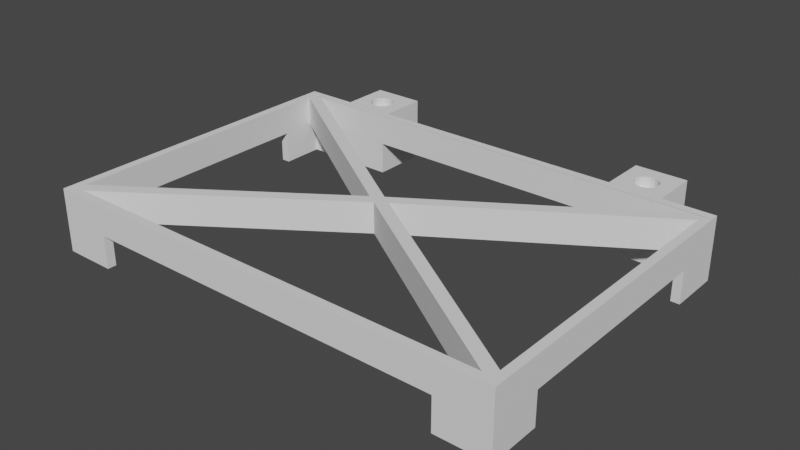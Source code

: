 # Source: switch_top.blend  (saved by Blender 3.2.14; exported with 4.5.12 LTS)
import bpy
from mathutils import Matrix  # noqa: F401  (used for matrix-valued properties, if any)

bpy.ops.wm.read_factory_settings(use_empty=True)
scene = bpy.context.scene
scene.name = 'Scene'

# ---- world
world_world = bpy.data.worlds.new('World'); scene.world = world_world
world_world.use_nodes = True; world_world.node_tree.nodes.clear()
_N = world_world.node_tree.nodes; _L = world_world.node_tree.links
n0 = _N.new('ShaderNodeOutputWorld'); n0.name = 'World Output'; n0.location = (300, 300)
n1 = _N.new('ShaderNodeBackground'); n1.name = 'Background'; n1.location = (10, 300)
n1.inputs[0].default_value = (0.05088, 0.05088, 0.05088, 1.0)
_L.new(n1.outputs[0], n0.inputs[0])
n0.is_active_output = True
world_world.color = (0.05088, 0.05088, 0.05088)
world_world.use_sun_shadow = False
world_world.sun_shadow_jitter_overblur = 0.0

# ---- meshes
me_cube_010 = bpy.data.meshes.new('Cube.010')
me_cube_010.from_pydata([(-129.3, -38.12, -431.1), (-129.3, -142.1, -430.2), (-136.3, -38.12, -431.1), (-129.3, -37.46, -361.2), (-136.3, -37.46, -361.2), (-129.3, -141.4, -360.2), (-136.3, -141.4, -360.2), (-136.3, -142.1, -430.2), (-129.3, -36.13, -431.2), (-136.3, -36.12, -431.2), (-129.3, -35.47, -361.2), (-136.3, -35.46, -361.2), (-129.3, -144.1, -430.2), (-129.3, -143.4, -360.2), (-136.3, -143.4, -360.2), (-136.3, -144.1, -430.2), (-129.3, -37.45, -359.2), (-136.3, -37.44, -359.2), (-129.3, -141.4, -358.2), (-136.3, -141.4, -358.2), (-129.3, -35.45, -359.2), (-136.3, -35.45, -359.2), (-129.3, -143.4, -358.2), (-136.3, -143.4, -358.2), (-136.3, -38.14, -433.2), (-136.3, -142.1, -432.2), (-136.3, -36.14, -433.2), (-136.3, -144.1, -432.2), (-129.3, -40.12, -431.1), (-136.3, -40.12, -431.1), (-129.3, -38.11, -429.1), (-136.3, -38.1, -429.1), (-129.3, -37.48, -363.2), (-136.3, -37.48, -363.2), (-129.3, -39.46, -361.2), (-136.3, -39.46, -361.2), (-129.3, -141.5, -362.2), (-136.3, -141.5, -362.2), (-129.3, -139.4, -360.2), (-136.3, -139.4, -360.2), (-129.3, -140.1, -430.2), (-136.3, -140.1, -430.2), (-129.3, -142.1, -428.2), (-136.3, -142.1, -428.2), (-136.3, -40.12, -431.1), (-136.3, -90.91, -397.7), (-136.3, -88.38, -396.1), (-136.3, -90.87, -394.4), (-136.3, -93.4, -396.0), (-129.3, -90.91, -397.7), (-129.3, -88.38, -396.1), (-129.3, -90.88, -394.4), (-129.3, -93.4, -396.0), (-136.3, -47.48, -361.1), (-136.3, -47.46, -359.1), (-136.3, -37.56, -371.2), (-136.3, -35.56, -371.2), (-143.8, -37.46, -361.2), (-143.8, -35.46, -361.2), (-143.8, -37.44, -359.2), (-143.8, -35.44, -359.2), (-143.8, -47.48, -361.1), (-143.8, -47.46, -359.1), (-143.8, -37.55, -371.2), (-143.8, -35.56, -371.2), (-136.3, -38.03, -421.2), (-136.3, -36.03, -421.2), (-136.3, -48.13, -431.1), (-136.3, -48.14, -433.1), (-143.8, -36.12, -431.2), (-143.8, -38.12, -431.1), (-143.8, -36.14, -433.2), (-143.8, -38.14, -433.2), (-143.8, -38.03, -421.2), (-143.8, -36.03, -421.2), (-143.8, -48.12, -431.1), (-143.8, -48.14, -433.1), (-136.3, -142.0, -420.2), (-136.3, -144.0, -420.2), (-136.3, -132.1, -430.3), (-136.3, -132.1, -432.3), (-143.8, -144.1, -430.2), (-143.8, -142.1, -430.2), (-143.8, -144.1, -432.2), (-143.8, -142.1, -432.2), (-143.8, -142.0, -420.2), (-143.8, -144.0, -420.2), (-143.8, -132.1, -430.3), (-143.8, -132.1, -432.3), (-136.3, -141.5, -370.2), (-136.3, -143.5, -370.2), (-136.3, -131.4, -360.3), (-136.3, -131.4, -358.3), (-143.8, -141.4, -360.2), (-143.8, -143.4, -360.2), (-143.8, -141.4, -358.2), (-143.8, -143.4, -358.2), (-143.8, -141.5, -370.2), (-143.8, -143.5, -370.2), (-143.8, -131.4, -360.3), (-143.8, -131.4, -358.3), (-129.3, -36.15, -433.2), (-129.3, -144.1, -432.2), (-129.3, -36.15, -433.2), (-129.3, -132.1, -432.3), (-143.8, -132.2, -443.5), (-143.8, -120.2, -443.6), (-129.3, -132.2, -443.5), (-129.3, -120.2, -443.6), (-129.3, -60.15, -432.9), (-131.8, -127.0, -438.5), (-131.8, -127.1, -438.3), (-131.8, -126.7, -438.6), (-131.8, -126.5, -438.7), (-131.8, -126.3, -438.7), (-131.8, -126.0, -438.7), (-131.8, -125.8, -438.6), (-131.8, -125.6, -438.5), (-131.8, -125.4, -438.3), (-131.8, -125.2, -438.1), (-131.8, -125.1, -437.9), (-131.8, -125.0, -437.7), (-131.8, -125.0, -437.4), (-131.8, -125.0, -437.2), (-131.8, -125.1, -437.0), (-131.8, -125.2, -436.7), (-131.8, -125.4, -436.6), (-131.8, -125.5, -436.4), (-131.8, -125.8, -436.3), (-131.8, -126.0, -436.2), (-131.8, -126.2, -436.2), (-131.8, -126.5, -436.2), (-131.8, -126.7, -436.3), (-131.8, -126.9, -436.4), (-131.8, -127.1, -436.5), (-131.8, -127.3, -436.7), (-131.8, -127.4, -436.9), (-131.8, -127.5, -437.2), (-131.8, -127.5, -437.4), (-131.8, -127.5, -437.7), (-131.8, -127.4, -437.9), (-131.8, -127.3, -438.1), (-131.8, -54.97, -439.1), (-131.8, -55.16, -439.0), (-131.8, -54.76, -439.2), (-131.8, -54.52, -439.3), (-131.8, -54.28, -439.3), (-131.8, -54.04, -439.3), (-131.8, -53.8, -439.3), (-131.8, -53.58, -439.1), (-131.8, -53.39, -439.0), (-131.8, -53.24, -438.8), (-131.8, -53.12, -438.6), (-131.8, -53.04, -438.4), (-131.8, -53.02, -438.1), (-131.8, -53.04, -437.9), (-131.8, -53.11, -437.6), (-131.8, -53.22, -437.4), (-131.8, -53.38, -437.2), (-131.8, -53.56, -437.1), (-131.8, -53.78, -436.9), (-131.8, -54.01, -436.9), (-131.8, -54.26, -436.8), (-131.8, -54.5, -436.9), (-131.8, -54.73, -436.9), (-131.8, -54.95, -437.1), (-131.8, -55.14, -437.2), (-131.8, -55.3, -437.4), (-131.8, -55.42, -437.6), (-131.8, -55.49, -437.8), (-131.8, -55.52, -438.1), (-131.8, -55.49, -438.3), (-131.8, -55.43, -438.6), (-131.8, -55.31, -438.8), (-143.8, -54.97, -439.1), (-143.8, -55.15, -439.0), (-143.8, -54.75, -439.2), (-143.8, -54.52, -439.3), (-143.8, -54.27, -439.3), (-143.8, -54.03, -439.3), (-143.8, -53.8, -439.3), (-143.8, -53.58, -439.1), (-143.8, -53.39, -439.0), (-143.8, -53.23, -438.8), (-143.8, -53.11, -438.6), (-143.8, -53.04, -438.4), (-143.8, -53.01, -438.1), (-143.8, -53.04, -437.9), (-143.8, -53.1, -437.6), (-143.8, -53.22, -437.4), (-143.8, -53.37, -437.2), (-143.8, -53.56, -437.1), (-143.8, -53.77, -436.9), (-143.8, -54.01, -436.9), (-143.8, -54.25, -436.8), (-143.8, -54.49, -436.9), (-143.8, -54.73, -436.9), (-143.8, -54.95, -437.1), (-143.8, -55.14, -437.2), (-143.8, -55.29, -437.4), (-143.8, -55.41, -437.6), (-143.8, -55.49, -437.8), (-143.8, -55.51, -438.1), (-143.8, -55.49, -438.3), (-143.8, -55.42, -438.6), (-143.8, -55.31, -438.8), (-143.8, -126.9, -438.5), (-143.8, -126.7, -438.6), (-143.8, -127.1, -438.3), (-143.8, -127.3, -438.1), (-143.8, -127.4, -437.9), (-143.8, -127.5, -437.7), (-143.8, -127.5, -437.4), (-143.8, -127.5, -437.2), (-143.8, -127.4, -436.9), (-143.8, -127.3, -436.7), (-143.8, -127.1, -436.5), (-143.8, -126.9, -436.4), (-143.8, -126.7, -436.3), (-143.8, -126.5, -436.2), (-143.8, -126.2, -436.2), (-143.8, -126.0, -436.2), (-143.8, -125.8, -436.3), (-143.8, -125.5, -436.4), (-143.8, -125.4, -436.6), (-143.8, -125.2, -436.7), (-143.8, -125.1, -437.0), (-143.8, -125.0, -437.2), (-143.8, -125.0, -437.4), (-143.8, -125.0, -437.7), (-143.8, -125.1, -437.9), (-143.8, -125.2, -438.1), (-143.8, -125.4, -438.3), (-143.8, -125.6, -438.5), (-143.8, -125.8, -438.6), (-143.8, -126.0, -438.7), (-143.8, -126.3, -438.7), (-143.8, -126.5, -438.7), (-143.8, -120.1, -432.4), (-129.3, -120.1, -432.4), (-136.3, -120.1, -430.4), (-136.3, -120.1, -432.4), (-143.8, -120.1, -430.4), (-143.8, -120.1, -432.4), (-136.3, -60.12, -430.9), (-136.3, -60.14, -432.9), (-143.8, -60.12, -430.9), (-143.8, -60.14, -432.9), (-143.8, -48.14, -433.1), (-129.3, -60.15, -432.9), (-143.8, -60.14, -432.9), (-129.3, -48.15, -433.1), (-143.8, -48.25, -444.3), (-129.3, -60.25, -444.2), (-143.8, -60.25, -444.2), (-129.3, -48.25, -444.3), (-131.8, -55.82, -440.4), (-131.8, -56.23, -440.0), (-131.8, -55.34, -440.6), (-131.8, -54.83, -440.8), (-131.8, -54.29, -440.8), (-131.8, -53.76, -440.8), (-131.8, -53.24, -440.6), (-131.8, -52.76, -440.4), (-131.8, -52.34, -440.1), (-131.8, -51.99, -439.6), (-131.8, -51.74, -439.2), (-131.8, -51.57, -438.7), (-131.8, -51.52, -438.1), (-131.8, -51.56, -437.6), (-131.8, -51.72, -437.1), (-131.8, -51.97, -436.6), (-131.8, -52.3, -436.2), (-131.8, -52.72, -435.8), (-131.8, -53.19, -435.6), (-131.8, -53.71, -435.4), (-131.8, -54.24, -435.3), (-131.8, -54.78, -435.4), (-131.8, -55.3, -435.5), (-131.8, -55.77, -435.8), (-131.8, -56.19, -436.1), (-131.8, -56.54, -436.5), (-131.8, -56.8, -437.0), (-131.8, -56.96, -437.5), (-131.8, -57.02, -438.1), (-131.8, -56.97, -438.6), (-131.8, -56.82, -439.1), (-131.8, -56.57, -439.6), (-129.3, -55.82, -440.4), (-129.3, -56.23, -440.0), (-129.3, -55.34, -440.6), (-129.3, -54.83, -440.8), (-129.3, -54.29, -440.8), (-129.3, -53.76, -440.8), (-129.3, -53.24, -440.6), (-129.3, -52.76, -440.4), (-129.3, -52.34, -440.1), (-129.3, -52.0, -439.6), (-129.3, -51.74, -439.2), (-129.3, -51.58, -438.7), (-129.3, -51.52, -438.1), (-129.3, -51.57, -437.6), (-129.3, -51.72, -437.1), (-129.3, -51.97, -436.6), (-129.3, -52.3, -436.2), (-129.3, -52.72, -435.8), (-129.3, -53.19, -435.6), (-129.3, -53.71, -435.4), (-129.3, -54.24, -435.3), (-129.3, -54.78, -435.4), (-129.3, -55.3, -435.5), (-129.3, -55.77, -435.8), (-129.3, -56.19, -436.1), (-129.3, -56.54, -436.5), (-129.3, -56.8, -437.0), (-129.3, -56.96, -437.5), (-129.3, -57.02, -438.1), (-129.3, -56.97, -438.6), (-129.3, -56.82, -439.1), (-129.3, -56.57, -439.6), (-131.8, -127.8, -439.7), (-131.8, -128.2, -439.4), (-131.8, -127.3, -440.0), (-131.8, -126.8, -440.1), (-131.8, -126.3, -440.2), (-131.8, -125.7, -440.1), (-131.8, -125.2, -440.0), (-131.8, -124.7, -439.7), (-131.8, -124.3, -439.4), (-131.8, -124.0, -439.0), (-131.8, -123.7, -438.5), (-131.8, -123.6, -438.0), (-131.8, -123.5, -437.5), (-131.8, -123.5, -436.9), (-131.8, -123.7, -436.4), (-131.8, -123.9, -435.9), (-131.8, -124.3, -435.5), (-131.8, -124.7, -435.2), (-131.8, -125.2, -434.9), (-131.8, -125.7, -434.7), (-131.8, -126.2, -434.7), (-131.8, -126.8, -434.7), (-131.8, -127.3, -434.9), (-131.8, -127.8, -435.1), (-131.8, -128.2, -435.5), (-131.8, -128.5, -435.9), (-131.8, -128.8, -436.4), (-131.8, -128.9, -436.9), (-131.8, -129.0, -437.4), (-131.8, -129.0, -437.9), (-131.8, -128.8, -438.5), (-131.8, -128.5, -438.9), (-129.3, -127.8, -439.7), (-129.3, -128.2, -439.4), (-129.3, -127.3, -440.0), (-129.3, -126.8, -440.1), (-129.3, -126.3, -440.2), (-129.3, -125.7, -440.1), (-129.3, -125.2, -440.0), (-129.3, -124.7, -439.7), (-129.3, -124.3, -439.4), (-129.3, -124.0, -439.0), (-129.3, -123.7, -438.5), (-129.3, -123.6, -438.0), (-129.3, -123.5, -437.5), (-129.3, -123.5, -436.9), (-129.3, -123.7, -436.4), (-129.3, -123.9, -435.9), (-129.3, -124.3, -435.5), (-129.3, -124.7, -435.2), (-129.3, -125.2, -434.9), (-129.3, -125.7, -434.7), (-129.3, -126.2, -434.7), (-129.3, -126.8, -434.7), (-129.3, -127.3, -434.9), (-129.3, -127.8, -435.1), (-129.3, -128.2, -435.5), (-129.3, -128.5, -435.9), (-129.3, -128.8, -436.4), (-129.3, -128.9, -436.9), (-129.3, -129.0, -437.4), (-129.3, -129.0, -437.9), (-129.3, -128.8, -438.5), (-129.3, -128.6, -438.9)], [(2, 24), (25, 7), (29, 44), (101, 103), (76, 248), (109, 249), (247, 250)], [(78, 15, 81, 86), (43, 7, 15, 14, 6, 37), (42, 36, 5, 13, 12, 1), (80, 79, 67, 68), (8, 9, 11, 10), (23, 19, 95, 96), (15, 12, 13, 14), (3, 10, 20, 16), (18, 16, 17, 19), (17, 16, 20, 21), (18, 19, 23, 22), (13, 5, 18, 22), (14, 13, 22, 23), (4, 55, 63, 57), (10, 11, 21, 20), (75, 76, 247, 246), (44, 45, 46, 31, 2), (37, 6, 39, 47, 48), (41, 45, 48, 43, 7), (45, 48, 47, 46), (33, 46, 47, 35, 4), (3, 16, 18, 5, 38, 34), (3, 32, 30, 0, 8, 10), (19, 17, 4, 35, 39, 6), (11, 9, 2, 31, 33, 4), (36, 52, 51, 38, 5), (40, 49, 52, 42, 1), (52, 49, 50, 51), (28, 0, 30, 50, 49), (3, 34, 51, 50, 32), (38, 39, 35, 34), (32, 33, 31, 30), (41, 40, 28, 44), (43, 37, 36, 42), (45, 44, 28, 49), (45, 41, 40, 49), (48, 52, 42, 43), (48, 52, 36, 37), (47, 39, 38, 51), (47, 51, 34, 35), (46, 33, 32, 50), (46, 50, 30, 31), (17, 21, 60, 59), (54, 53, 61, 62), (58, 57, 59, 60), (61, 57, 59, 62), (57, 63, 64, 58), (21, 11, 58, 60), (53, 4, 57, 61), (55, 56, 64, 63), (56, 11, 58, 64), (17, 54, 62, 59), (9, 66, 74, 69), (24, 68, 76, 72), (70, 69, 71, 72), (75, 70, 72, 76), (69, 74, 73, 70), (67, 2, 70, 75), (65, 2, 70, 73), (26, 24, 72, 71), (66, 65, 73, 74), (9, 26, 71, 69), (77, 78, 86, 85), (81, 82, 84, 83), (86, 81, 82, 85), (25, 27, 83, 84), (79, 87, 242, 240), (79, 7, 82, 87), (27, 15, 81, 83), (7, 77, 85, 82), (92, 19, 95, 100), (89, 90, 98, 97), (93, 94, 96, 95), (100, 95, 93, 99), (93, 97, 98, 94), (90, 14, 94, 98), (91, 92, 100, 99), (6, 91, 99, 93), (14, 23, 96, 94), (6, 89, 97, 93), (101, 8, 12, 102), (12, 15, 27, 102), (102, 27, 26, 101), (8, 101, 26, 9), (83, 88, 104, 102), (105, 107, 108, 106), (115, 114, 236, 235), (116, 115, 235, 234), (117, 116, 234, 233), (118, 117, 233, 232), (119, 118, 232, 231), (120, 119, 231, 230), (121, 120, 230, 229), (122, 121, 229, 228), (123, 122, 228, 227), (124, 123, 227, 226), (125, 124, 226, 225), (126, 125, 225, 224), (127, 126, 224, 223), (128, 127, 223, 222), (129, 128, 222, 221), (130, 129, 221, 220), (131, 130, 220, 219), (132, 131, 219, 218), (133, 132, 218, 217), (134, 133, 217, 216), (135, 134, 216, 215), (136, 135, 215, 214), (137, 136, 214, 213), (138, 137, 213, 212), (139, 138, 212, 211), (140, 139, 211, 210), (141, 140, 210, 209), (111, 141, 209, 208), (110, 111, 208, 206), (112, 110, 206, 207), (113, 112, 207, 237), (114, 113, 237, 236), (239, 238, 106, 108), (104, 88, 105, 107), (352, 353, 321, 320), (241, 240, 242, 243), (88, 80, 241, 243), (80, 79, 240, 241), (87, 88, 243, 242), (245, 244, 246, 247), (68, 67, 244, 245), (67, 75, 246, 244), (76, 68, 245, 247), (252, 254, 253, 255), (251, 248, 252, 255), (253, 254, 250, 249), (142, 143, 175, 174), (144, 142, 174, 176), (145, 144, 176, 177), (146, 145, 177, 178), (147, 146, 178, 179), (148, 147, 179, 180), (149, 148, 180, 181), (150, 149, 181, 182), (151, 150, 182, 183), (152, 151, 183, 184), (153, 152, 184, 185), (154, 153, 185, 186), (155, 154, 186, 187), (156, 155, 187, 188), (157, 156, 188, 189), (158, 157, 189, 190), (159, 158, 190, 191), (160, 159, 191, 192), (161, 160, 192, 193), (162, 161, 193, 194), (163, 162, 194, 195), (164, 163, 195, 196), (165, 164, 196, 197), (166, 165, 197, 198), (167, 166, 198, 199), (168, 167, 199, 200), (169, 168, 200, 201), (170, 169, 201, 202), (171, 170, 202, 203), (172, 171, 203, 204), (173, 172, 204, 205), (143, 173, 205, 175), (106, 232, 233, 234, 235, 236, 237, 207, 206, 208, 105), (225, 226, 227, 228, 229, 230, 231, 232, 106, 238, 224), (217, 218, 219, 220, 221, 222, 223, 224, 238, 88, 216), (209, 210, 211, 212, 213, 214, 215, 216, 88, 105, 208), (175, 254, 252, 182, 181, 180, 179, 178, 177, 176, 174), (182, 252, 248, 190, 189, 188, 187, 186, 185, 184, 183), (190, 248, 250, 198, 197, 196, 195, 194, 193, 192, 191), (198, 250, 254, 175, 205, 204, 203, 202, 201, 200, 199), (84, 82, 87, 88), (170, 284, 283, 169), (288, 289, 257, 256), (288, 256, 258, 290), (290, 258, 259, 291), (291, 259, 260, 292), (292, 260, 261, 293), (293, 261, 262, 294), (294, 262, 263, 295), (295, 263, 264, 296), (296, 264, 265, 297), (297, 265, 266, 298), (298, 266, 267, 299), (299, 267, 268, 300), (301, 300, 268, 269), (301, 269, 270, 302), (302, 270, 271, 303), (303, 271, 272, 304), (304, 272, 273, 305), (305, 273, 274, 306), (306, 274, 275, 307), (307, 275, 276, 308), (308, 276, 277, 309), (309, 277, 278, 310), (310, 278, 279, 311), (311, 279, 280, 312), (312, 280, 281, 313), (313, 281, 282, 314), (314, 282, 283, 315), (315, 283, 284, 316), (316, 284, 285, 317), (317, 285, 286, 318), (318, 286, 287, 319), (289, 319, 287, 257), (171, 285, 284, 170), (172, 286, 285, 171), (173, 287, 286, 172), (173, 143, 257, 287), (143, 142, 256, 257), (144, 258, 256, 142), (145, 259, 258, 144), (146, 260, 259, 145), (169, 283, 282, 168), (168, 282, 281, 167), (167, 281, 280, 166), (166, 280, 279, 165), (165, 279, 278, 164), (164, 278, 277, 163), (163, 277, 276, 162), (162, 276, 275, 161), (161, 275, 274, 160), (160, 274, 273, 159), (159, 273, 272, 158), (158, 272, 271, 157), (157, 271, 270, 156), (156, 270, 269, 155), (155, 269, 268, 154), (154, 268, 267, 153), (153, 267, 266, 152), (152, 266, 265, 151), (151, 265, 264, 150), (150, 264, 263, 149), (149, 263, 262, 148), (148, 262, 261, 147), (147, 261, 260, 146), (255, 253, 289, 288, 290, 291, 292, 293, 294, 295, 296), (251, 255, 296, 297, 298, 299, 300, 301, 302, 303, 304), (304, 305, 306, 307, 308, 309, 310, 311, 312, 249, 251), (253, 249, 312, 313, 314, 315, 316, 317, 318, 319, 289), (352, 320, 322, 354), (354, 322, 323, 355), (355, 323, 324, 356), (356, 324, 325, 357), (357, 325, 326, 358), (358, 326, 327, 359), (359, 327, 328, 360), (360, 328, 329, 361), (361, 329, 330, 362), (362, 330, 331, 363), (363, 331, 332, 364), (364, 332, 333, 365), (365, 333, 334, 366), (366, 334, 335, 367), (367, 335, 336, 368), (368, 336, 337, 369), (369, 337, 338, 370), (370, 338, 339, 371), (371, 339, 340, 372), (372, 340, 341, 373), (373, 341, 342, 374), (374, 342, 343, 375), (375, 343, 344, 376), (376, 344, 345, 377), (377, 345, 346, 378), (378, 346, 347, 379), (379, 347, 348, 380), (380, 348, 349, 381), (381, 349, 350, 382), (382, 350, 351, 383), (353, 383, 351, 321), (108, 107, 353, 352, 354, 355, 356, 357, 358, 359, 360), (239, 108, 360, 361, 362, 363, 364, 365, 366, 367, 368), (368, 369, 370, 371, 372, 373, 374, 375, 376, 104, 239), (107, 353, 383, 382, 381, 380, 379, 378, 377, 376, 104), (133, 343, 342, 132), (132, 342, 341, 131), (131, 341, 340, 130), (134, 344, 343, 133), (135, 345, 344, 134), (136, 346, 345, 135), (137, 347, 346, 136), (138, 348, 347, 137), (139, 349, 348, 138), (140, 350, 349, 139), (141, 351, 350, 140), (141, 111, 321, 351), (111, 110, 320, 321), (112, 322, 320, 110), (113, 323, 322, 112), (114, 324, 323, 113), (115, 325, 324, 114), (116, 326, 325, 115), (117, 327, 326, 116), (118, 328, 327, 117), (119, 329, 328, 118), (120, 330, 329, 119), (121, 331, 330, 120), (122, 332, 331, 121), (123, 333, 332, 122), (124, 334, 333, 123), (125, 335, 334, 124), (126, 336, 335, 125), (127, 337, 336, 126), (128, 338, 337, 127), (129, 339, 338, 128), (130, 340, 339, 129)])
_uv = me_cube_010.uv_layers.new(name='UVMap')
_uv.uv.foreach_set('vector', [0.0, 0.0, 0.0, 0.0, 0.0, 0.0, 0.0, 0.0, 0.0, 0.0, 0.0, 0.0, 0.0, 0.0, 0.0, 0.0, 0.0, 0.0, 0.0, 0.0, 0.0, 0.0, 0.0, 0.0, 0.0, 0.0, 0.0, 0.0, 0.0, 0.0, 0.0, 0.0, 0.0, 0.0, 0.0, 0.0, 0.0, 0.0, 0.0, 0.0, 0.0, 0.0, 0.0, 0.0, 0.0, 0.0, 0.0, 0.0, 0.0, 0.0, 0.0, 0.0, 0.0, 0.0, 0.0, 0.0, 0.0, 0.0, 0.0, 0.0, 0.0, 0.0, 0.0, 0.0, 0.0, 0.0, 0.0, 0.0, 0.0, 0.0, 0.0, 0.0, 0.0, 0.0, 0.0, 0.0, 0.0, 0.0, 0.0, 0.0, 0.0, 0.0, 0.0, 0.0, 0.0, 0.0, 0.0, 0.0, 0.0, 0.0, 0.0, 0.0, 0.0, 0.0, 0.0, 0.0, 0.0, 0.0, 0.0, 0.0, 0.0, 0.0, 0.0, 0.0, 0.0, 0.0, 0.0, 0.0, 0.0, 0.0, 0.0, 0.0, 0.0, 0.0, 0.0, 0.0, 0.0, 0.0, 0.0, 0.0, 0.0, 0.0, 0.0, 0.0, 0.0, 0.0, 0.0, 0.0, 0.0, 0.0, 0.0, 0.0, 0.0, 0.0, 0.0, 0.0, 0.0, 0.0, 0.0, 0.0, 0.0, 0.0, 0.0, 0.0, 0.0, 0.0, 0.0, 0.0, 0.0, 0.0, 0.0, 0.0, 0.0, 0.0, 0.0, 0.0, 0.0, 0.0, 0.0, 0.0, 0.0, 0.0, 0.0, 0.0, 0.0, 0.0, 0.0, 0.0, 0.0, 0.0, 0.0, 0.0, 0.0, 0.0, 0.0, 0.0, 0.0, 0.0, 0.0, 0.0, 0.0, 0.0, 0.0, 0.0, 0.0, 0.0, 0.0, 0.0, 0.0, 0.0, 0.0, 0.0, 0.0, 0.0, 0.0, 0.0, 0.0, 0.0, 0.0, 0.0, 0.0, 0.0, 0.0, 0.0, 0.0, 0.0, 0.0, 0.0, 0.0, 0.0, 0.0, 0.0, 0.0, 0.0, 0.0, 0.0, 0.0, 0.0, 0.0, 0.0, 0.0, 0.0, 0.0, 0.0, 0.0, 0.0, 0.0, 0.0, 0.0, 0.0, 0.0, 0.0, 0.0, 0.0, 0.0, 0.0, 0.0, 0.0, 0.0, 0.0, 0.0, 0.0, 0.0, 0.0, 0.0, 0.0, 0.0, 0.0, 0.0, 0.0, 0.0, 0.0, 0.0, 0.0, 0.0, 0.0, 0.0, 0.0, 0.0, 0.0, 0.0, 0.0, 0.0, 0.0, 0.0, 0.0, 0.0, 0.0, 0.0, 0.0, 0.0, 0.0, 0.0, 0.0, 0.0, 0.0, 0.0, 0.0, 0.0, 0.0, 0.0, 0.0, 0.0, 0.0, 0.0, 0.0, 0.0, 0.0, 0.0, 0.0, 0.0, 0.0, 0.0, 0.0, 0.0, 0.0, 0.0, 0.0, 0.0, 0.0, 0.0, 0.0, 0.0, 0.0, 0.0, 0.0, 0.0, 0.0, 0.0, 0.0, 0.0, 0.0, 0.0, 0.0, 0.0, 0.0, 0.0, 0.0, 0.0, 0.0, 0.0, 0.0, 0.0, 0.0, 0.0, 0.0, 0.0, 0.0, 0.0, 0.0, 0.0, 0.0, 0.0, 0.0, 0.0, 0.0, 0.0, 0.0, 0.0, 0.0, 0.0, 0.0, 0.0, 0.0, 0.0, 0.0, 0.0, 0.0, 0.0, 0.0, 0.0, 0.0, 0.0, 0.0, 0.0, 0.0, 0.0, 0.0, 0.0, 0.0, 0.0, 0.0, 0.0, 0.0, 0.0, 0.0, 0.0, 0.0, 0.0, 0.0, 0.0, 0.0, 0.0, 0.0, 0.0, 0.0, 0.0, 0.0, 0.0, 0.0, 0.0, 0.0, 0.0, 0.0, 0.0, 0.0, 0.0, 0.0, 0.0, 0.0, 0.0, 0.0, 0.0, 0.0, 0.0, 0.0, 0.0, 0.0, 0.0, 0.0, 0.0, 0.0, 0.0, 0.0, 0.0, 0.0, 0.0, 0.0, 0.0, 0.0, 0.0, 0.0, 0.0, 0.0, 0.0, 0.0, 0.0, 0.0, 0.0, 0.0, 0.0, 0.0, 0.0, 0.0, 0.0, 0.0, 0.0, 0.0, 0.0, 0.0, 0.0, 0.0, 0.0, 0.0, 0.0, 0.0, 0.0, 0.0, 0.0, 0.0, 0.0, 0.0, 0.0, 0.0, 0.0, 0.0, 0.0, 0.0, 0.0, 0.0, 0.0, 0.0, 0.0, 0.0, 0.0, 0.0, 0.0, 0.0, 0.0, 0.0, 0.0, 0.0, 0.0, 0.0, 0.0, 0.0, 0.0, 0.0, 0.0, 0.0, 0.0, 0.0, 0.0, 0.0, 0.0, 0.0, 0.0, 0.0, 0.0, 0.0, 0.0, 0.0, 0.0, 0.0, 0.0, 0.0, 0.0, 0.0, 0.0, 0.0, 0.0, 0.0, 0.0, 0.0, 0.0, 0.0, 0.0, 0.0, 0.0, 0.0, 0.0, 0.0, 0.0, 0.0, 0.0, 0.0, 0.0, 0.0, 0.0, 0.0, 0.0, 0.0, 0.0, 0.0, 0.0, 0.0, 0.0, 0.0, 0.0, 0.0, 0.0, 0.0, 0.0, 0.0, 0.0, 0.0, 0.0, 0.0, 0.0, 0.0, 0.0, 0.0, 0.0, 0.0, 0.0, 0.0, 0.0, 0.0, 0.0, 0.0, 0.0, 0.0, 0.0, 0.0, 0.0, 0.0, 0.0, 0.0, 0.0, 0.0, 0.0, 0.0, 0.0, 0.0, 0.0, 0.0, 0.0, 0.0, 0.0, 0.0, 0.0, 0.0, 0.0, 0.0, 0.0, 0.0, 0.0, 0.0, 0.0, 0.0, 0.0, 0.0, 0.0, 0.0, 0.0, 0.0, 0.0, 0.0, 0.0, 0.0, 0.0, 0.0, 0.0, 0.0, 0.0, 0.0, 0.0, 0.0, 0.0, 0.0, 0.0, 0.0, 0.0, 0.0, 0.0, 0.0, 0.0, 0.0, 0.0, 0.0, 0.0, 0.0, 0.0, 0.0, 0.0, 0.0, 0.0, 0.0, 0.0, 0.0, 0.0, 0.0, 0.0, 0.0, 0.0, 0.0, 0.0, 0.0, 0.0, 0.0, 0.0, 0.0, 0.0, 0.0, 0.0, 0.0, 0.0, 0.0, 0.0, 0.0, 0.0, 0.0, 0.0, 0.0, 0.0, 0.0, 0.0, 0.0, 0.0, 0.0, 0.0, 0.0, 0.0, 0.0, 0.0, 0.0, 0.0, 0.0, 0.0, 0.0, 0.0, 0.0, 0.0, 0.0, 0.0, 0.0, 0.0, 0.0, 0.0, 0.0, 0.0, 0.0, 0.0, 0.0, 0.0, 0.0, 0.0, 0.0, 0.0, 0.0, 0.0, 0.0, 0.0, 0.0, 0.0, 0.0, 0.0, 0.0, 0.0, 0.0, 0.0, 0.0, 0.0, 0.0, 0.0, 0.0, 0.0, 0.0, 0.0, 0.0, 0.0, 0.0, 0.0, 0.0, 0.0, 0.0, 0.0, 0.0, 0.0, 0.0, 0.0, 0.0, 0.0, 0.0, 0.0, 0.0, 0.0, 0.0, 0.0, 0.0, 0.0, 0.0, 0.0, 0.0, 0.0, 0.0, 0.0, 0.0, 0.0, 0.0, 0.0, 0.0, 0.0, 0.0, 0.0, 0.0, 0.0, 0.0, 0.0, 0.0, 0.0, 0.0, 0.0, 0.0, 0.0, 0.0, 0.0, 0.0, 0.0, 0.0, 0.0, 0.0, 0.0, 0.0, 0.0, 0.0, 0.0, 0.0, 0.0, 0.0, 0.0, 0.0, 0.0, 0.0, 0.0, 0.0, 0.0, 0.0, 0.0, 0.0, 0.0, 0.0, 0.0, 0.0, 0.0, 0.0, 0.0, 0.0, 0.0, 0.0, 0.0, 0.0, 0.0, 0.0, 0.0, 0.0, 0.0, 0.0, 0.0, 0.0, 0.0, 0.0, 0.0, 0.0, 0.0, 0.0, 0.0, 0.0, 0.0, 0.0, 0.0, 0.0, 0.0, 0.0, 0.0, 0.0, 0.0, 0.0, 0.0, 0.0, 0.0, 0.0, 0.0, 0.0, 0.0, 0.0, 0.0, 0.0, 0.0, 0.0, 0.0, 0.0, 0.0, 0.0, 0.0, 0.0, 0.0, 0.0, 0.0, 0.0, 0.0, 0.0, 0.0, 0.0, 0.0, 0.0, 0.0, 0.0, 0.0, 0.0, 0.0, 0.0, 0.0, 0.0, 0.0, 0.0, 0.0, 0.0, 0.0, 0.0, 0.0, 0.0, 0.0, 0.0, 0.0, 0.0, 0.0, 0.0, 0.0, 0.0, 0.0, 0.0, 0.0, 0.0, 0.0, 0.0, 0.0, 0.0, 0.0, 0.0, 0.0, 0.0, 0.0, 0.0, 0.0, 0.0, 0.0, 0.0, 0.0, 0.0, 0.0, 0.0, 0.0, 0.0, 0.0, 0.0, 0.0, 0.0, 0.0, 0.0, 0.0, 0.0, 0.0, 0.0, 0.0, 0.0, 0.0, 0.0, 0.0, 0.0, 0.0, 0.0, 0.0, 0.0, 0.0, 0.0, 0.0, 0.0, 0.0, 0.0, 0.0, 0.0, 0.0, 0.0, 0.0, 0.0, 0.0, 0.0, 0.0, 0.0, 0.0, 0.0, 0.0, 0.0, 0.0, 0.0, 0.0, 0.0, 0.0, 0.0, 0.0, 0.0, 0.0, 0.0, 0.0, 0.0, 0.0, 0.0, 0.0, 0.0, 0.0, 0.0, 0.0, 0.0, 0.0, 0.0, 0.0, 0.0, 0.0, 0.0, 0.0, 0.0, 0.0, 0.0, 0.0, 0.0, 0.0, 0.0, 0.0, 0.0, 0.0, 0.0, 0.0, 0.0, 0.0, 0.0, 0.0, 0.0, 0.0, 0.0, 0.0, 0.0, 0.0, 0.0, 0.0, 0.0, 0.0, 0.0, 0.0, 0.0, 0.0, 0.0, 0.0, 0.0, 0.0, 0.0, 0.0, 0.0, 0.0, 0.0, 0.0, 0.0, 0.0, 0.0, 0.0, 0.0, 0.0, 0.0, 0.0, 0.0, 0.0, 0.0, 0.0, 0.0, 0.0, 0.0, 0.0, 0.0, 0.0, 0.0, 0.0, 0.0, 0.0, 0.0, 0.0, 0.0, 0.0, 0.0, 0.0, 0.0, 0.0, 0.0, 0.0, 0.0, 0.0, 0.0, 0.0, 0.0, 0.0, 0.0, 0.0, 0.0, 0.0, 0.0, 0.0, 0.0, 0.0, 0.0, 0.0, 0.0, 0.0, 0.0, 0.0, 0.0, 0.0, 0.0, 0.0, 0.0, 0.0, 0.0, 0.0, 0.0, 0.0, 0.0, 0.0, 0.0, 0.0, 0.0, 0.0, 0.0, 0.0, 0.0, 0.0, 0.0, 0.0, 0.0, 0.0, 0.0, 0.0, 0.0, 0.0, 0.0, 0.0, 0.0, 0.0, 0.0, 0.0, 0.0, 0.0, 0.0, 0.0, 0.0, 0.0, 0.0, 0.0, 0.0, 0.0, 0.0, 0.0, 0.0, 0.0, 0.0, 0.0, 0.0, 0.0, 0.0, 0.0, 0.0, 0.0, 0.0, 0.0, 0.0, 0.0, 0.0, 0.0, 0.0, 0.0, 0.0, 0.0, 0.0, 0.0, 0.0, 0.0, 0.0, 0.0, 0.0, 0.0, 0.0, 0.0, 0.0, 0.0, 0.0, 0.0, 0.0, 0.0, 0.0, 0.0, 0.0, 0.0, 0.0, 0.0, 0.0, 0.0, 0.0, 0.0, 0.0, 0.0, 0.0, 0.0, 0.0, 0.0, 0.0, 0.0, 0.0, 0.0, 0.0, 0.0, 0.0, 0.0, 0.0, 0.0, 0.0, 0.0, 0.0, 0.0, 0.0, 0.0, 0.0, 0.0, 0.0, 0.0, 0.0, 0.0, 0.0, 0.0, 0.0, 0.0, 0.0, 0.0, 0.0, 0.0, 0.0, 0.0, 0.0, 0.0, 0.0, 0.0, 0.0, 0.0, 0.0, 0.0, 0.0, 0.0, 0.0, 0.0, 0.0, 0.0, 0.0, 0.0, 0.0, 0.0, 0.0, 0.0, 0.0, 0.0, 0.0, 0.0, 0.0, 0.0, 0.0, 0.0, 0.0, 0.0, 0.0, 0.0, 0.0, 0.0, 0.0, 0.0, 0.0, 0.0, 0.0, 0.0, 0.0, 0.0, 0.0, 0.0, 0.0, 0.0, 0.0, 0.0, 0.0, 0.0, 0.0, 0.0, 0.0, 0.0, 0.0, 0.0, 0.0, 0.0, 0.0, 0.0, 0.0, 0.0, 0.0, 0.0, 0.0, 0.0, 0.0, 0.0, 0.0, 0.0, 0.0, 0.0, 0.0, 0.0, 0.0, 0.0, 0.0, 0.0, 0.0, 0.0, 0.0, 0.0, 0.0, 0.0, 0.0, 0.0, 0.0, 0.0, 0.0, 0.0, 0.0, 0.0, 0.0, 0.0, 0.0, 0.0, 0.0, 0.0, 0.0, 0.0, 0.0, 0.0, 0.0, 0.0, 0.0, 0.0, 0.0, 0.0, 0.0, 0.0, 0.0, 0.0, 0.0, 0.0, 0.0, 0.0, 0.0, 0.0, 0.0, 0.0, 0.0, 0.0, 0.0, 0.0, 0.0, 0.0, 0.0, 0.0, 0.0, 0.0, 0.0, 0.0, 0.0, 0.0, 0.0, 0.0, 0.0, 0.0, 0.0, 0.0, 0.0, 0.0, 0.0, 0.0, 0.0, 0.0, 0.0, 0.0, 0.0, 0.0, 0.0, 0.0, 0.0, 0.0, 0.0, 0.0, 0.0, 0.0, 0.0, 0.0, 0.0, 0.0, 0.0, 0.0, 0.0, 0.0, 0.0, 0.0, 0.0, 0.0, 0.0, 0.0, 0.0, 0.0, 0.0, 0.0, 0.0, 0.0, 0.0, 0.0, 0.0, 0.0, 0.0, 0.0, 0.0, 0.0, 0.0, 0.0, 0.0, 0.0, 0.0, 0.0, 0.0, 0.0, 0.0, 0.0, 0.0, 0.0, 0.0, 0.0, 0.0, 0.0, 0.0, 0.0, 0.0, 0.0, 0.0, 0.0, 0.0, 0.0, 0.0, 0.0, 0.0, 0.0, 0.0, 0.0, 0.0, 0.0, 0.0, 0.0, 0.0, 0.0, 0.0, 0.0, 0.0, 0.0, 0.0, 0.0, 0.0, 0.0, 0.0, 0.0, 0.0, 0.0, 0.0, 0.0, 0.0, 0.0, 0.0, 0.0, 0.0, 0.0, 0.0, 0.0, 0.0, 0.0, 0.0, 0.0, 0.0, 0.0, 0.0, 0.0, 0.0, 0.0, 0.0, 0.0, 0.0, 0.0, 0.0, 0.0, 0.0, 0.0, 0.0, 0.0, 0.0, 0.0, 0.0, 0.0, 0.0, 0.0, 0.0, 0.0, 0.0, 0.0, 0.0, 0.0, 0.0, 0.0, 0.0, 0.0, 0.0, 0.0, 0.0, 0.0, 0.0, 0.0, 0.0, 0.0, 0.0, 0.0, 0.0, 0.0, 0.0, 0.0, 0.0, 0.0, 0.0, 0.0, 0.0, 0.0, 0.0, 0.0, 0.0, 0.0, 0.0, 0.0, 0.0, 0.0, 0.0, 0.0, 0.0, 0.0, 0.0, 0.0, 0.0, 0.0, 0.0, 0.0, 0.0, 0.0, 0.0, 0.0, 0.0, 0.0, 0.0, 0.0, 0.0, 0.0, 0.0, 0.0, 0.0, 0.0, 0.0, 0.0, 0.0, 0.0, 0.0, 0.0, 0.0, 0.0, 0.0, 0.0, 0.0, 0.0, 0.0, 0.0, 0.0, 0.0, 0.0, 0.0, 0.0, 0.0, 0.0, 0.0, 0.0, 0.0, 0.0, 0.0, 0.0, 0.0, 0.0, 0.0, 0.0, 0.0, 0.0, 0.0, 0.0, 0.0, 0.0, 0.0, 0.0, 0.0, 0.0, 0.0, 0.0, 0.0, 0.0, 0.0, 0.0, 0.0, 0.0, 0.0, 0.0, 0.0, 0.0, 0.0, 0.0, 0.0, 0.0, 0.0, 0.0, 0.0, 0.0, 0.0, 0.0, 0.0, 0.0, 0.0, 0.0, 0.0, 0.0, 0.0, 0.0, 0.0, 0.0, 0.0, 0.0, 0.0, 0.0, 0.0, 0.0, 0.0, 0.0, 0.0, 0.0, 0.0, 0.0, 0.0, 0.0, 0.0, 0.0, 0.0, 0.0, 0.0, 0.0, 0.0, 0.0, 0.0, 0.0, 0.0, 0.0, 0.0, 0.0, 0.0, 0.0, 0.0, 0.0, 0.0, 0.0, 0.0, 0.0, 0.0, 0.0, 0.0, 0.0, 0.0, 0.0, 0.0, 0.0, 0.0, 0.0, 0.0, 0.0, 0.0, 0.0, 0.0, 0.0, 0.0, 0.0, 0.0, 0.0, 0.0, 0.0, 0.0, 0.0, 0.0, 0.0, 0.0, 0.0, 0.0, 0.0, 0.0, 0.0, 0.0, 0.0, 0.0, 0.0, 0.0, 0.0, 0.0, 0.0, 0.0, 0.0, 0.0, 0.0, 0.0, 0.0, 0.0, 0.0, 0.0, 0.0, 0.0, 0.0, 0.0, 0.0, 0.0, 0.0, 0.0, 0.0, 0.0, 0.0, 0.0, 0.0, 0.0, 0.0, 0.0, 0.0, 0.0, 0.0, 0.0, 0.0, 0.0, 0.0, 0.0, 0.0, 0.0, 0.0, 0.0, 0.0, 0.0, 0.0, 0.0, 0.0, 0.0, 0.0, 0.0, 0.0, 0.0, 0.0, 0.0, 0.0, 0.0, 0.0, 0.0, 0.0, 0.0, 0.0, 0.0, 0.0, 0.0, 0.0, 0.0, 0.0, 0.0, 0.0, 0.0, 0.0, 0.0, 0.0, 0.0, 0.0, 0.0, 0.0, 0.0, 0.0, 0.0, 0.0, 0.0, 0.0, 0.0, 0.0, 0.0, 0.0, 0.0, 0.0, 0.0, 0.0, 0.0, 0.0, 0.0, 0.0, 0.0, 0.0, 0.0, 0.0, 0.0, 0.0, 0.0, 0.0, 0.0, 0.0, 0.0, 0.0, 0.0, 0.0, 0.0, 0.0, 0.0, 0.0, 0.0, 0.0, 0.0, 0.0, 0.0, 0.0, 0.0, 0.0, 0.0, 0.0, 0.0, 0.0, 0.0, 0.0, 0.0, 0.0, 0.0, 0.0, 0.0, 0.0, 0.0, 0.0, 0.0, 0.0, 0.0, 0.0, 0.0, 0.0, 0.0, 0.0, 0.0, 0.0, 0.0, 0.0, 0.0, 0.0, 0.0, 0.0, 0.0, 0.0, 0.0, 0.0, 0.0, 0.0, 0.0, 0.0, 0.0, 0.0, 0.0, 0.0, 0.0, 0.0, 0.0, 0.0, 0.0, 0.0, 0.0, 0.0, 0.0, 0.0, 0.0, 0.0, 0.0, 0.0, 0.0, 0.0, 0.0, 0.0, 0.0, 0.0, 0.0, 0.0, 0.0, 0.0, 0.0, 0.0, 0.0, 0.0, 0.0, 0.0, 0.0, 0.0, 0.0, 0.0, 0.0, 0.0, 0.0, 0.0, 0.0, 0.0, 0.0, 0.0, 0.0, 0.0, 0.0, 0.0, 0.0, 0.0, 0.0, 0.0, 0.0, 0.0, 0.0, 0.0, 0.0, 0.0, 0.0, 0.0, 0.0, 0.0, 0.0, 0.0, 0.0, 0.0, 0.0, 0.0, 0.0, 0.0, 0.0, 0.0, 0.0, 0.0, 0.0, 0.0, 0.0, 0.0, 0.0, 0.0, 0.0, 0.0, 0.0, 0.0, 0.0, 0.0, 0.0, 0.0, 0.0, 0.0, 0.0, 0.0, 0.0, 0.0, 0.0, 0.0, 0.0, 0.0, 0.0, 0.0, 0.0, 0.0, 0.0, 0.0, 0.0, 0.0, 0.0, 0.0, 0.0, 0.0, 0.0, 0.0, 0.0, 0.0, 0.0, 0.0, 0.0, 0.0, 0.0, 0.0, 0.0, 0.0, 0.0, 0.0, 0.0, 0.0, 0.0, 0.0, 0.0, 0.0, 0.0, 0.0, 0.0, 0.0, 0.0, 0.0, 0.0, 0.0, 0.0, 0.0, 0.0, 0.0, 0.0, 0.0, 0.0, 0.0, 0.0, 0.0, 0.0, 0.0, 0.0, 0.0, 0.0, 0.0, 0.0, 0.0, 0.0, 0.0, 0.0, 0.0, 0.0, 0.0, 0.0, 0.0, 0.0, 0.0, 0.0, 0.0, 0.0, 0.0, 0.0, 0.0, 0.0, 0.0, 0.0, 0.0, 0.0, 0.0, 0.0, 0.0, 0.0, 0.0, 0.0, 0.0, 0.0, 0.0, 0.0, 0.0, 0.0, 0.0, 0.0, 0.0, 0.0, 0.0, 0.0, 0.0, 0.0, 0.0, 0.0, 0.0, 0.0, 0.0, 0.0, 0.0, 0.0, 0.0, 0.0, 0.0, 0.0, 0.0, 0.0, 0.0, 0.0, 0.0, 0.0, 0.0, 0.0, 0.0, 0.0, 0.0, 0.0, 0.0, 0.0, 0.0, 0.0, 0.0, 0.0, 0.0, 0.0, 0.0, 0.0, 0.0, 0.0, 0.0, 0.0, 0.0, 0.0, 0.0, 0.0, 0.0, 0.0, 0.0, 0.0, 0.0, 0.0, 0.0, 0.0, 0.0, 0.0, 0.0, 0.0, 0.0, 0.0, 0.0, 0.0, 0.0, 0.0, 0.0, 0.0, 0.0, 0.0, 0.0, 0.0, 0.0, 0.0, 0.0, 0.0, 0.0, 0.0, 0.0, 0.0, 0.0, 0.0, 0.0, 0.0, 0.0, 0.0, 0.0, 0.0, 0.0, 0.0, 0.0, 0.0, 0.0, 0.0, 0.0, 0.0, 0.0, 0.0, 0.0, 0.0, 0.0, 0.0, 0.0, 0.0, 0.0, 0.0, 0.0, 0.0, 0.0, 0.0, 0.0, 0.0, 0.0, 0.0, 0.0, 0.0, 0.0, 0.0, 0.0, 0.0, 0.0, 0.0, 0.0, 0.0, 0.0, 0.0, 0.0, 0.0, 0.0, 0.0, 0.0, 0.0, 0.0, 0.0, 0.0, 0.0, 0.0, 0.0, 0.0, 0.0, 0.0, 0.0, 0.0, 0.0, 0.0, 0.0, 0.0, 0.0, 0.0, 0.0, 0.0, 0.0, 0.0, 0.0, 0.0, 0.0, 0.0, 0.0, 0.0, 0.0, 0.0, 0.0, 0.0, 0.0, 0.0, 0.0, 0.0, 0.0, 0.0, 0.0, 0.0, 0.0, 0.0, 0.0, 0.0, 0.0, 0.0, 0.0, 0.0, 0.0, 0.0, 0.0, 0.0, 0.0, 0.0, 0.0, 0.0, 0.0, 0.0, 0.0, 0.0, 0.0, 0.0, 0.0, 0.0, 0.0, 0.0, 0.0, 0.0, 0.0, 0.0, 0.0, 0.0, 0.0, 0.0, 0.0, 0.0, 0.0, 0.0, 0.0, 0.0, 0.0, 0.0, 0.0, 0.0, 0.0, 0.0, 0.0, 0.0, 0.0, 0.0, 0.0, 0.0, 0.0, 0.0, 0.0, 0.0, 0.0, 0.0, 0.0, 0.0, 0.0, 0.0, 0.0, 0.0, 0.0, 0.0, 0.0, 0.0, 0.0, 0.0, 0.0, 0.0, 0.0, 0.0, 0.0, 0.0, 0.0, 0.0, 0.0, 0.0, 0.0, 0.0, 0.0, 0.0, 0.0, 0.0, 0.0, 0.0, 0.0, 0.0, 0.0, 0.0, 0.0, 0.0, 0.0, 0.0, 0.0, 0.0, 0.0, 0.0, 0.0, 0.0, 0.0, 0.0, 0.0, 0.0, 0.0, 0.0, 0.0, 0.0, 0.0, 0.0, 0.0, 0.0, 0.0, 0.0, 0.0, 0.0, 0.0, 0.0, 0.0, 0.0, 0.0, 0.0, 0.0, 0.0, 0.0, 0.0, 0.0, 0.0, 0.0, 0.0, 0.0, 0.0, 0.0, 0.0, 0.0, 0.0, 0.0, 0.0, 0.0, 0.0, 0.0, 0.0, 0.0, 0.0, 0.0, 0.0, 0.0, 0.0, 0.0, 0.0, 0.0, 0.0, 0.0, 0.0, 0.0, 0.0, 0.0, 0.0, 0.0, 0.0, 0.0, 0.0, 0.0, 0.0, 0.0, 0.0, 0.0, 0.0, 0.0, 0.0, 0.0, 0.0, 0.0, 0.0, 0.0, 0.0, 0.0, 0.0, 0.0, 0.0, 0.0, 0.0, 0.0, 0.0, 0.0, 0.0, 0.0, 0.0, 0.0, 0.0, 0.0, 0.0, 0.0, 0.0, 0.0, 0.0, 0.0, 0.0, 0.0, 0.0, 0.0, 0.0, 0.0, 0.0, 0.0, 0.0, 0.0, 0.0, 0.0, 0.0, 0.0, 0.0, 0.0, 0.0, 0.0, 0.0, 0.0, 0.0, 0.0, 0.0, 0.0, 0.0, 0.0, 0.0, 0.0, 0.0, 0.0, 0.0, 0.0, 0.0, 0.0, 0.0, 0.0, 0.0, 0.0, 0.0, 0.0, 0.0, 0.0, 0.0, 0.0, 0.0, 0.0, 0.0, 0.0, 0.0, 0.0, 0.0, 0.0, 0.0, 0.0, 0.0, 0.0, 0.0, 0.0, 0.0, 0.0, 0.0, 0.0, 0.0, 0.0, 0.0, 0.0, 0.0, 0.0, 0.0, 0.0, 0.0, 0.0, 0.0, 0.0, 0.0, 0.0, 0.0, 0.0, 0.0, 0.0, 0.0, 0.0, 0.0, 0.0, 0.0, 0.0, 0.0, 0.0, 0.0, 0.0, 0.0, 0.0, 0.0, 0.0, 0.0, 0.0, 0.0, 0.0, 0.0, 0.0, 0.0, 0.0, 0.0, 0.0, 0.0, 0.0, 0.0, 0.0, 0.0, 0.0, 0.0, 0.0, 0.0, 0.0, 0.0, 0.0, 0.0, 0.0, 0.0, 0.0, 0.0, 0.0, 0.0, 0.0, 0.0, 0.0, 0.0, 0.0, 0.0, 0.0, 0.0, 0.0, 0.0, 0.0, 0.0, 0.0, 0.0, 0.0, 0.0, 0.0, 0.0, 0.0, 0.0, 0.0, 0.0, 0.0, 0.0, 0.0, 0.0, 0.0, 0.0, 0.0, 0.0, 0.0, 0.0, 0.0, 0.0, 0.0, 0.0, 0.0, 0.0, 0.0, 0.0, 0.0, 0.0, 0.0, 0.0, 0.0, 0.0, 0.0, 0.0, 0.0, 0.0, 0.0, 0.0, 0.0, 0.0, 0.0, 0.0, 0.0, 0.0, 0.0, 0.0, 0.0, 0.0, 0.0, 0.0, 0.0, 0.0, 0.0, 0.0, 0.0, 0.0, 0.0, 0.0, 0.0, 0.0, 0.0, 0.0, 0.0, 0.0, 0.0, 0.0, 0.0, 0.0, 0.0, 0.0, 0.0, 0.0, 0.0, 0.0, 0.0, 0.0, 0.0, 0.0, 0.0, 0.0, 0.0, 0.0, 0.0, 0.0, 0.0, 0.0, 0.0, 0.0, 0.0, 0.0, 0.0, 0.0, 0.0, 0.0, 0.0, 0.0, 0.0, 0.0, 0.0, 0.0, 0.0, 0.0, 0.0, 0.0, 0.0, 0.0, 0.0, 0.0, 0.0, 0.0, 0.0, 0.0, 0.0, 0.0, 0.0, 0.0, 0.0, 0.0, 0.0, 0.0, 0.0, 0.0, 0.0, 0.0, 0.0, 0.0, 0.0, 0.0, 0.0, 0.0, 0.0, 0.0, 0.0, 0.0, 0.0, 0.0, 0.0, 0.0, 0.0, 0.0, 0.0, 0.0, 0.0, 0.0, 0.0, 0.0, 0.0, 0.0, 0.0, 0.0, 0.0, 0.0, 0.0, 0.0, 0.0, 0.0, 0.0, 0.0, 0.0, 0.0, 0.0, 0.0, 0.0, 0.0, 0.0, 0.0, 0.0, 0.0, 0.0, 0.0, 0.0, 0.0, 0.0, 0.0, 0.0, 0.0, 0.0, 0.0, 0.0, 0.0, 0.0, 0.0, 0.0, 0.0, 0.0, 0.0, 0.0, 0.0, 0.0, 0.0, 0.0, 0.0, 0.0, 0.0, 0.0, 0.0, 0.0, 0.0, 0.0, 0.0, 0.0, 0.0, 0.0, 0.0, 0.0, 0.0, 0.0, 0.0, 0.0, 0.0, 0.0, 0.0, 0.0, 0.0, 0.0, 0.0, 0.0, 0.0, 0.0, 0.0, 0.0, 0.0, 0.0, 0.0, 0.0, 0.0, 0.0, 0.0, 0.0, 0.0])
me_cube_010.update()

# ---- objects
ob_switch_top = bpy.data.objects.new('switch_top', me_cube_010)

# ---- transforms, parenting, visibility, modifiers, constraints
ob_switch_top.location = (88.62, -396.3, 175.6)
ob_switch_top.rotation_euler = (-1.571, -1.57, -0.009389)
ob_switch_top.scale = (1.0, 1.0, -1.0)

# ---- collection membership
scene.collection.objects.link(ob_switch_top)

# ---- scene / render settings (as saved in the file)
scene.frame_start = 1; scene.frame_end = 250; scene.frame_set(1)
scene.render.engine = 'BLENDER_EEVEE_NEXT'
scene.cycles.use_denoising = False
scene.cycles.samples = 128
scene.cycles.sampling_pattern = 'TABULATED_SOBOL'
scene.cycles.use_adaptive_sampling = False
scene.cycles.use_light_tree = False
scene.view_settings.view_transform = 'Filmic'
scene.unit_settings.scale_length = 0.001
bpy.context.view_layer.update()

# ---- added for rendering (the .blend has no active camera and no usable light): camera, sun
cam_auto = bpy.data.cameras.new('AutoCamera')
cam_auto.lens = 50.0
cam_auto.sensor_width = 36.0
cam_auto.clip_end = 2283.93
ob_auto_camera = bpy.data.objects.new('AutoCamera', cam_auto)
scene.collection.objects.link(ob_auto_camera)
ob_auto_camera.location = (132.719, -150.431, 143.122)
ob_auto_camera.rotation_euler = (1.09748, -7.21219e-08, 0.694738)
scene.camera = ob_auto_camera
light_auto_sun = bpy.data.lights.new('AutoSun', 'SUN')
light_auto_sun.energy = 3.0
light_auto_sun.angle = 0.0523599
ob_auto_sun = bpy.data.objects.new('AutoSun', light_auto_sun)
scene.collection.objects.link(ob_auto_sun)
ob_auto_sun.rotation_euler = (0.872665, 0.174533, 0.523599)
bpy.context.view_layer.update()
